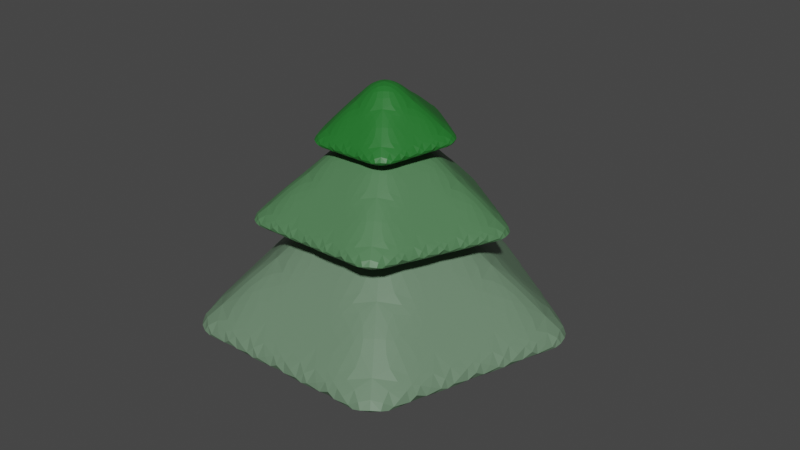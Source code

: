 # Source: tree2.blend  (saved by Blender 2.80.75; exported with 4.5.12 LTS)
import bpy
from mathutils import Matrix  # noqa: F401  (used for matrix-valued properties, if any)

bpy.ops.wm.read_factory_settings(use_empty=True)
scene = bpy.context.scene
scene.name = 'Scene'

# ---- collections
col_collection = bpy.data.collections.new('Collection'); scene.collection.children.link(col_collection)

# ---- materials (node trees are filled in below, after node groups)
mat_material_004 = bpy.data.materials.new('Material.004')
mat_material_004.use_transparent_shadow = False
mat_material_003 = bpy.data.materials.new('Material.003')
mat_material_003.use_transparent_shadow = False
mat_material_002 = bpy.data.materials.new('Material.002')
mat_material_002.use_transparent_shadow = False
mat_leaves = bpy.data.materials.new('Leaves')
mat_leaves.use_transparent_shadow = False
mat_trunk = bpy.data.materials.new('Trunk')
mat_trunk.use_transparent_shadow = False
mat_material_001 = bpy.data.materials.new('Material.001')
mat_material_001.use_transparent_shadow = False

# ---- material node trees
mat_material_004.use_nodes = True; mat_material_004.node_tree.nodes.clear()
_N = mat_material_004.node_tree.nodes; _L = mat_material_004.node_tree.links
n0 = _N.new('ShaderNodeOutputMaterial'); n0.name = 'Material Output'; n0.location = (300, 300)
n1 = _N.new('ShaderNodeBsdfPrincipled'); n1.name = 'Principled BSDF'; n1.location = (10, 300)
n1.distribution = 'GGX'
n1.subsurface_method = 'BURLEY'
n1.inputs[0].default_value = (0.1356, 0.227, 0.1413, 1.0)
n1.inputs[3].default_value = 1.45
n1.inputs[27].default_value = (0.0, 0.0, 0.0, 1.0)
n1.inputs[28].default_value = 1.0
_L.new(n1.outputs[0], n0.inputs[0])
n0.is_active_output = True
mat_material_003.use_nodes = True; mat_material_003.node_tree.nodes.clear()
_N = mat_material_003.node_tree.nodes; _L = mat_material_003.node_tree.links
n0 = _N.new('ShaderNodeOutputMaterial'); n0.name = 'Material Output'; n0.location = (300, 300)
n1 = _N.new('ShaderNodeBsdfPrincipled'); n1.name = 'Principled BSDF'; n1.location = (10, 300)
n1.distribution = 'GGX'
n1.subsurface_method = 'BURLEY'
n1.inputs[0].default_value = (0.07719, 0.1981, 0.08333, 1.0)
n1.inputs[3].default_value = 1.45
n1.inputs[27].default_value = (0.0, 0.0, 0.0, 1.0)
n1.inputs[28].default_value = 1.0
_L.new(n1.outputs[0], n0.inputs[0])
n0.is_active_output = True
mat_material_002.use_nodes = True; mat_material_002.node_tree.nodes.clear()
_N = mat_material_002.node_tree.nodes; _L = mat_material_002.node_tree.links
n0 = _N.new('ShaderNodeOutputMaterial'); n0.name = 'Material Output'; n0.location = (300, 300)
n1 = _N.new('ShaderNodeBsdfPrincipled'); n1.name = 'Principled BSDF'; n1.location = (10, 300)
n1.distribution = 'GGX'
n1.subsurface_method = 'BURLEY'
n1.inputs[0].default_value = (0.01549, 0.1588, 0.02244, 1.0)
n1.inputs[3].default_value = 1.45
n1.inputs[27].default_value = (0.0, 0.0, 0.0, 1.0)
n1.inputs[28].default_value = 1.0
_L.new(n1.outputs[0], n0.inputs[0])
n0.is_active_output = True
mat_leaves.use_nodes = True; mat_leaves.node_tree.nodes.clear()
_N = mat_leaves.node_tree.nodes; _L = mat_leaves.node_tree.links
n0 = _N.new('ShaderNodeOutputMaterial'); n0.name = 'Material Output'; n0.location = (300, 300)
n1 = _N.new('ShaderNodeBsdfPrincipled'); n1.name = 'Principled BSDF'; n1.location = (10, 300)
n1.distribution = 'GGX'
n1.subsurface_method = 'BURLEY'
n1.inputs[0].default_value = (0.005178, 0.1648, 0.01279, 1.0)
n1.inputs[3].default_value = 1.45
n1.inputs[27].default_value = (0.0, 0.0, 0.0, 1.0)
n1.inputs[28].default_value = 1.0
_L.new(n1.outputs[0], n0.inputs[0])
n0.is_active_output = True
mat_trunk.use_nodes = True; mat_trunk.node_tree.nodes.clear()
_N = mat_trunk.node_tree.nodes; _L = mat_trunk.node_tree.links
n0 = _N.new('ShaderNodeOutputMaterial'); n0.name = 'Material Output'; n0.location = (300, 300)
n1 = _N.new('ShaderNodeBsdfPrincipled'); n1.name = 'Principled BSDF'; n1.location = (10, 300)
n1.distribution = 'GGX'
n1.subsurface_method = 'BURLEY'
n1.inputs[0].default_value = (0.3312, 0.1677, 0.0308, 1.0)
n1.inputs[3].default_value = 1.45
n1.inputs[27].default_value = (0.0, 0.0, 0.0, 1.0)
n1.inputs[28].default_value = 1.0
_L.new(n1.outputs[0], n0.inputs[0])
n0.is_active_output = True
mat_material_001.use_nodes = True; mat_material_001.node_tree.nodes.clear()
_N = mat_material_001.node_tree.nodes; _L = mat_material_001.node_tree.links
n0 = _N.new('ShaderNodeOutputMaterial'); n0.name = 'Material Output'; n0.location = (300, 300)
n1 = _N.new('ShaderNodeBsdfPrincipled'); n1.name = 'Principled BSDF'; n1.location = (10, 300)
n1.distribution = 'GGX'
n1.subsurface_method = 'BURLEY'
n1.inputs[0].default_value = (0.002917, 0.1129, 0.00505, 1.0)
n1.inputs[3].default_value = 1.45
n1.inputs[27].default_value = (0.0, 0.0, 0.0, 1.0)
n1.inputs[28].default_value = 1.0
_L.new(n1.outputs[0], n0.inputs[0])
n0.is_active_output = True

# ---- world
world_world = bpy.data.worlds.new('World'); scene.world = world_world
world_world.use_nodes = True; world_world.node_tree.nodes.clear()
_N = world_world.node_tree.nodes; _L = world_world.node_tree.links
n0 = _N.new('ShaderNodeOutputWorld'); n0.name = 'World Output'; n0.location = (300, 300)
n1 = _N.new('ShaderNodeBackground'); n1.name = 'Background'; n1.location = (10, 300)
n1.inputs[0].default_value = (0.05088, 0.05088, 0.05088, 1.0)
_L.new(n1.outputs[0], n0.inputs[0])
n0.is_active_output = True
world_world.color = (0.05088, 0.05088, 0.05088)
world_world.use_sun_shadow = False
world_world.sun_shadow_jitter_overblur = 0.0

# ---- meshes
me_cone = bpy.data.meshes.new('Cone')
me_cone.from_pydata([(0.1632, 0.6315, -3.179), (1.114, -0.05944, -3.179), (0.751, -1.177, -3.179), (0.1632, -0.3685, -1.179), (-0.4246, -1.177, -3.179), (-0.7879, -0.05944, -3.179), (0.401, 0.4588, -3.179), (0.6387, 0.2861, -3.179), (0.8765, 0.1133, -3.179), (0.01625, -0.5707, -1.679), (-0.1307, -0.773, -2.179), (-0.2776, -0.9752, -2.679), (0.401, -0.2912, -1.679), (0.6387, -0.2139, -2.179), (0.8765, -0.1367, -2.679), (1.023, -0.3389, -3.179), (0.9326, -0.6185, -3.179), (0.8418, -0.898, -3.179), (0.1632, 0.3815, -2.679), (0.1632, 0.1315, -2.179), (0.1632, -0.1185, -1.679), (0.3101, -0.5707, -1.679), (0.4571, -0.773, -2.179), (0.604, -0.9752, -2.679), (0.4571, -1.177, -3.179), (0.1632, -1.177, -3.179), (-0.1307, -1.177, -3.179), (-0.07457, -0.2912, -1.679), (-0.3123, -0.2139, -2.179), (-0.5501, -0.1367, -2.679), (-0.5154, -0.898, -3.179), (-0.6062, -0.6185, -3.179), (-0.697, -0.3389, -3.179), (-0.5501, 0.1133, -3.179), (-0.3123, 0.2861, -3.179), (-0.07457, 0.4588, -3.179), (-0.07457, 0.2088, -2.679), (-0.3123, 0.03605, -2.679), (-0.07457, -0.0412, -2.179), (-0.4593, -0.4162, -2.679), (-0.3685, -0.6957, -2.679), (-0.2215, -0.4935, -2.179), (0.01625, -0.9752, -2.679), (0.3101, -0.9752, -2.679), (0.1632, -0.773, -2.179), (0.6949, -0.6957, -2.679), (0.7857, -0.4162, -2.679), (0.5479, -0.4935, -2.179), (0.6387, 0.03605, -2.679), (0.401, 0.2088, -2.679), (0.401, -0.0412, -2.179)], [], [(0, 18, 6), (1, 14, 15), (2, 23, 24), (4, 11, 30), (5, 29, 33), (0, 6, 7, 8, 1, 15, 16, 17, 2, 24, 25, 26, 4, 30, 31, 32, 5, 33, 34, 35), (35, 18, 0), (34, 36, 35), (33, 37, 34), (35, 36, 18), (36, 19, 18), (34, 37, 36), (37, 38, 36), (36, 38, 19), (38, 20, 19), (33, 29, 37), (29, 28, 37), (37, 28, 38), (28, 27, 38), (38, 27, 20), (27, 3, 20), (32, 29, 5), (31, 39, 32), (30, 40, 31), (32, 39, 29), (39, 28, 29), (31, 40, 39), (40, 41, 39), (39, 41, 28), (41, 27, 28), (30, 11, 40), (11, 10, 40), (40, 10, 41), (10, 9, 41), (41, 9, 27), (9, 3, 27), (26, 11, 4), (25, 42, 26), (24, 43, 25), (26, 42, 11), (42, 10, 11), (25, 43, 42), (43, 44, 42), (42, 44, 10), (44, 9, 10), (24, 23, 43), (23, 22, 43), (43, 22, 44), (22, 21, 44), (44, 21, 9), (21, 3, 9), (17, 23, 2), (16, 45, 17), (15, 46, 16), (17, 45, 23), (45, 22, 23), (16, 46, 45), (46, 47, 45), (45, 47, 22), (47, 21, 22), (15, 14, 46), (14, 13, 46), (46, 13, 47), (13, 12, 47), (47, 12, 21), (12, 3, 21), (8, 14, 1), (7, 48, 8), (6, 49, 7), (8, 48, 14), (48, 13, 14), (7, 49, 48), (49, 50, 48), (48, 50, 13), (50, 12, 13), (6, 18, 49), (18, 19, 49), (49, 19, 50), (19, 20, 50), (50, 20, 12), (20, 3, 12)])
_uv = me_cone.uv_layers.new(name='UVMap')
_uv.uv.foreach_set('vector', [0.25, 0.49, 0.25, 0.43, 0.3071, 0.4485, 0.4783, 0.3242, 0.4212, 0.3056, 0.4565, 0.2571, 0.3911, 0.05584, 0.3558, 0.1044, 0.3205, 0.05584, 0.1089, 0.05584, 0.1442, 0.1044, 0.08714, 0.1229, 0.02175, 0.3242, 0.07881, 0.3056, 0.07881, 0.3656, 0.75, 0.49, 0.8071, 0.4485, 0.8641, 0.4071, 0.9212, 0.3656, 0.9783, 0.3242, 0.9565, 0.2571, 0.9347, 0.19, 0.9129, 0.1229, 0.8911, 0.05584, 0.8205, 0.05584, 0.75, 0.05584, 0.6795, 0.05584, 0.6089, 0.05584, 0.5871, 0.1229, 0.5653, 0.19, 0.5435, 0.2571, 0.5217, 0.3242, 0.5788, 0.3656, 0.6359, 0.4071, 0.6929, 0.4485, 0.1929, 0.4485, 0.25, 0.43, 0.25, 0.49, 0.1359, 0.4071, 0.1929, 0.3885, 0.1929, 0.4485, 0.07881, 0.3656, 0.1359, 0.3471, 0.1359, 0.4071, 0.1929, 0.4485, 0.1929, 0.3885, 0.25, 0.43, 0.1929, 0.3885, 0.25, 0.37, 0.25, 0.43, 0.1359, 0.4071, 0.1359, 0.3471, 0.1929, 0.3885, 0.1359, 0.3471, 0.1929, 0.3285, 0.1929, 0.3885, 0.1929, 0.3885, 0.1929, 0.3285, 0.25, 0.37, 0.1929, 0.3285, 0.25, 0.31, 0.25, 0.37, 0.07881, 0.3656, 0.07881, 0.3056, 0.1359, 0.3471, 0.07881, 0.3056, 0.1359, 0.2871, 0.1359, 0.3471, 0.1359, 0.3471, 0.1359, 0.2871, 0.1929, 0.3285, 0.1359, 0.2871, 0.1929, 0.2685, 0.1929, 0.3285, 0.1929, 0.3285, 0.1929, 0.2685, 0.25, 0.31, 0.1929, 0.2685, 0.25, 0.25, 0.25, 0.31, 0.04354, 0.2571, 0.07881, 0.3056, 0.02175, 0.3242, 0.06534, 0.19, 0.1006, 0.2385, 0.04354, 0.2571, 0.08714, 0.1229, 0.1224, 0.1715, 0.06534, 0.19, 0.04354, 0.2571, 0.1006, 0.2385, 0.07881, 0.3056, 0.1006, 0.2385, 0.1359, 0.2871, 0.07881, 0.3056, 0.06534, 0.19, 0.1224, 0.1715, 0.1006, 0.2385, 0.1224, 0.1715, 0.1577, 0.22, 0.1006, 0.2385, 0.1006, 0.2385, 0.1577, 0.22, 0.1359, 0.2871, 0.1577, 0.22, 0.1929, 0.2685, 0.1359, 0.2871, 0.08714, 0.1229, 0.1442, 0.1044, 0.1224, 0.1715, 0.1442, 0.1044, 0.1795, 0.1529, 0.1224, 0.1715, 0.1224, 0.1715, 0.1795, 0.1529, 0.1577, 0.22, 0.1795, 0.1529, 0.2147, 0.2015, 0.1577, 0.22, 0.1577, 0.22, 0.2147, 0.2015, 0.1929, 0.2685, 0.2147, 0.2015, 0.25, 0.25, 0.1929, 0.2685, 0.1795, 0.05584, 0.1442, 0.1044, 0.1089, 0.05584, 0.25, 0.05584, 0.2147, 0.1044, 0.1795, 0.05584, 0.3205, 0.05584, 0.2853, 0.1044, 0.25, 0.05584, 0.1795, 0.05584, 0.2147, 0.1044, 0.1442, 0.1044, 0.2147, 0.1044, 0.1795, 0.1529, 0.1442, 0.1044, 0.25, 0.05584, 0.2853, 0.1044, 0.2147, 0.1044, 0.2853, 0.1044, 0.25, 0.1529, 0.2147, 0.1044, 0.2147, 0.1044, 0.25, 0.1529, 0.1795, 0.1529, 0.25, 0.1529, 0.2147, 0.2015, 0.1795, 0.1529, 0.3205, 0.05584, 0.3558, 0.1044, 0.2853, 0.1044, 0.3558, 0.1044, 0.3205, 0.1529, 0.2853, 0.1044, 0.2853, 0.1044, 0.3205, 0.1529, 0.25, 0.1529, 0.3205, 0.1529, 0.2853, 0.2015, 0.25, 0.1529, 0.25, 0.1529, 0.2853, 0.2015, 0.2147, 0.2015, 0.2853, 0.2015, 0.25, 0.25, 0.2147, 0.2015, 0.4129, 0.1229, 0.3558, 0.1044, 0.3911, 0.05584, 0.4347, 0.19, 0.3776, 0.1715, 0.4129, 0.1229, 0.4565, 0.2571, 0.3994, 0.2385, 0.4347, 0.19, 0.4129, 0.1229, 0.3776, 0.1715, 0.3558, 0.1044, 0.3776, 0.1715, 0.3205, 0.1529, 0.3558, 0.1044, 0.4347, 0.19, 0.3994, 0.2385, 0.3776, 0.1715, 0.3994, 0.2385, 0.3423, 0.22, 0.3776, 0.1715, 0.3776, 0.1715, 0.3423, 0.22, 0.3205, 0.1529, 0.3423, 0.22, 0.2853, 0.2015, 0.3205, 0.1529, 0.4565, 0.2571, 0.4212, 0.3056, 0.3994, 0.2385, 0.4212, 0.3056, 0.3641, 0.2871, 0.3994, 0.2385, 0.3994, 0.2385, 0.3641, 0.2871, 0.3423, 0.22, 0.3641, 0.2871, 0.3071, 0.2685, 0.3423, 0.22, 0.3423, 0.22, 0.3071, 0.2685, 0.2853, 0.2015, 0.3071, 0.2685, 0.25, 0.25, 0.2853, 0.2015, 0.4212, 0.3656, 0.4212, 0.3056, 0.4783, 0.3242, 0.3641, 0.4071, 0.3641, 0.3471, 0.4212, 0.3656, 0.3071, 0.4485, 0.3071, 0.3885, 0.3641, 0.4071, 0.4212, 0.3656, 0.3641, 0.3471, 0.4212, 0.3056, 0.3641, 0.3471, 0.3641, 0.2871, 0.4212, 0.3056, 0.3641, 0.4071, 0.3071, 0.3885, 0.3641, 0.3471, 0.3071, 0.3885, 0.3071, 0.3285, 0.3641, 0.3471, 0.3641, 0.3471, 0.3071, 0.3285, 0.3641, 0.2871, 0.3071, 0.3285, 0.3071, 0.2685, 0.3641, 0.2871, 0.3071, 0.4485, 0.25, 0.43, 0.3071, 0.3885, 0.25, 0.43, 0.25, 0.37, 0.3071, 0.3885, 0.3071, 0.3885, 0.25, 0.37, 0.3071, 0.3285, 0.25, 0.37, 0.25, 0.31, 0.3071, 0.3285, 0.3071, 0.3285, 0.25, 0.31, 0.3071, 0.2685, 0.25, 0.31, 0.25, 0.25, 0.3071, 0.2685])
me_cone.materials.append(mat_material_004)
me_cone.use_remesh_preserve_volume = False
me_cone.use_remesh_preserve_attributes = False
me_cone.use_mirror_vertex_groups = False
me_cone.update()
me_cone_001 = bpy.data.meshes.new('Cone.001')
me_cone_001.from_pydata([(0.2261, 0.5362, -4.275), (1.177, -0.1548, -4.275), (0.8139, -1.273, -4.275), (0.2261, -0.4638, -2.275), (-0.3616, -1.273, -4.275), (-0.7249, -0.1548, -4.275), (0.4639, 0.3635, -4.275), (0.7017, 0.1907, -4.275), (0.9394, 0.01797, -4.275), (0.0792, -0.666, -2.775), (-0.06775, -0.8683, -3.275), (-0.2147, -1.071, -3.775), (0.4639, -0.3865, -2.775), (0.7017, -0.3093, -3.275), (0.9394, -0.232, -3.775), (1.086, -0.4343, -4.275), (0.9956, -0.7138, -4.275), (0.9047, -0.9933, -4.275), (0.2261, 0.2862, -3.775), (0.2261, 0.03621, -3.275), (0.2261, -0.2138, -2.775), (0.3731, -0.666, -2.775), (0.52, -0.8683, -3.275), (0.667, -1.071, -3.775), (0.52, -1.273, -4.275), (0.2261, -1.273, -4.275), (-0.06775, -1.273, -4.275), (-0.01162, -0.3865, -2.775), (-0.2494, -0.3093, -3.275), (-0.4871, -0.232, -3.775), (-0.4525, -0.9933, -4.275), (-0.5433, -0.7138, -4.275), (-0.6341, -0.4343, -4.275), (-0.4871, 0.01797, -4.275), (-0.2494, 0.1907, -4.275), (-0.01162, 0.3635, -4.275), (-0.01162, 0.1135, -3.775), (-0.2494, -0.05928, -3.775), (-0.01162, -0.1365, -3.275), (-0.3963, -0.5115, -3.775), (-0.3055, -0.791, -3.775), (-0.1586, -0.5888, -3.275), (0.0792, -1.071, -3.775), (0.3731, -1.071, -3.775), (0.2261, -0.8683, -3.275), (0.7578, -0.791, -3.775), (0.8486, -0.5115, -3.775), (0.6109, -0.5888, -3.275), (0.7017, -0.05928, -3.775), (0.4639, 0.1135, -3.775), (0.4639, -0.1365, -3.275)], [], [(0, 18, 6), (1, 14, 15), (2, 23, 24), (4, 11, 30), (5, 29, 33), (0, 6, 7, 8, 1, 15, 16, 17, 2, 24, 25, 26, 4, 30, 31, 32, 5, 33, 34, 35), (35, 18, 0), (34, 36, 35), (33, 37, 34), (35, 36, 18), (36, 19, 18), (34, 37, 36), (37, 38, 36), (36, 38, 19), (38, 20, 19), (33, 29, 37), (29, 28, 37), (37, 28, 38), (28, 27, 38), (38, 27, 20), (27, 3, 20), (32, 29, 5), (31, 39, 32), (30, 40, 31), (32, 39, 29), (39, 28, 29), (31, 40, 39), (40, 41, 39), (39, 41, 28), (41, 27, 28), (30, 11, 40), (11, 10, 40), (40, 10, 41), (10, 9, 41), (41, 9, 27), (9, 3, 27), (26, 11, 4), (25, 42, 26), (24, 43, 25), (26, 42, 11), (42, 10, 11), (25, 43, 42), (43, 44, 42), (42, 44, 10), (44, 9, 10), (24, 23, 43), (23, 22, 43), (43, 22, 44), (22, 21, 44), (44, 21, 9), (21, 3, 9), (17, 23, 2), (16, 45, 17), (15, 46, 16), (17, 45, 23), (45, 22, 23), (16, 46, 45), (46, 47, 45), (45, 47, 22), (47, 21, 22), (15, 14, 46), (14, 13, 46), (46, 13, 47), (13, 12, 47), (47, 12, 21), (12, 3, 21), (8, 14, 1), (7, 48, 8), (6, 49, 7), (8, 48, 14), (48, 13, 14), (7, 49, 48), (49, 50, 48), (48, 50, 13), (50, 12, 13), (6, 18, 49), (18, 19, 49), (49, 19, 50), (19, 20, 50), (50, 20, 12), (20, 3, 12)])
_uv = me_cone_001.uv_layers.new(name='UVMap')
_uv.uv.foreach_set('vector', [0.25, 0.49, 0.25, 0.43, 0.3071, 0.4485, 0.4783, 0.3242, 0.4212, 0.3056, 0.4565, 0.2571, 0.3911, 0.05584, 0.3558, 0.1044, 0.3205, 0.05584, 0.1089, 0.05584, 0.1442, 0.1044, 0.08714, 0.1229, 0.02175, 0.3242, 0.07881, 0.3056, 0.07881, 0.3656, 0.75, 0.49, 0.8071, 0.4485, 0.8641, 0.4071, 0.9212, 0.3656, 0.9783, 0.3242, 0.9565, 0.2571, 0.9347, 0.19, 0.9129, 0.1229, 0.8911, 0.05584, 0.8205, 0.05584, 0.75, 0.05584, 0.6795, 0.05584, 0.6089, 0.05584, 0.5871, 0.1229, 0.5653, 0.19, 0.5435, 0.2571, 0.5217, 0.3242, 0.5788, 0.3656, 0.6359, 0.4071, 0.6929, 0.4485, 0.1929, 0.4485, 0.25, 0.43, 0.25, 0.49, 0.1359, 0.4071, 0.1929, 0.3885, 0.1929, 0.4485, 0.07881, 0.3656, 0.1359, 0.3471, 0.1359, 0.4071, 0.1929, 0.4485, 0.1929, 0.3885, 0.25, 0.43, 0.1929, 0.3885, 0.25, 0.37, 0.25, 0.43, 0.1359, 0.4071, 0.1359, 0.3471, 0.1929, 0.3885, 0.1359, 0.3471, 0.1929, 0.3285, 0.1929, 0.3885, 0.1929, 0.3885, 0.1929, 0.3285, 0.25, 0.37, 0.1929, 0.3285, 0.25, 0.31, 0.25, 0.37, 0.07881, 0.3656, 0.07881, 0.3056, 0.1359, 0.3471, 0.07881, 0.3056, 0.1359, 0.2871, 0.1359, 0.3471, 0.1359, 0.3471, 0.1359, 0.2871, 0.1929, 0.3285, 0.1359, 0.2871, 0.1929, 0.2685, 0.1929, 0.3285, 0.1929, 0.3285, 0.1929, 0.2685, 0.25, 0.31, 0.1929, 0.2685, 0.25, 0.25, 0.25, 0.31, 0.04354, 0.2571, 0.07881, 0.3056, 0.02175, 0.3242, 0.06534, 0.19, 0.1006, 0.2385, 0.04354, 0.2571, 0.08714, 0.1229, 0.1224, 0.1715, 0.06534, 0.19, 0.04354, 0.2571, 0.1006, 0.2385, 0.07881, 0.3056, 0.1006, 0.2385, 0.1359, 0.2871, 0.07881, 0.3056, 0.06534, 0.19, 0.1224, 0.1715, 0.1006, 0.2385, 0.1224, 0.1715, 0.1577, 0.22, 0.1006, 0.2385, 0.1006, 0.2385, 0.1577, 0.22, 0.1359, 0.2871, 0.1577, 0.22, 0.1929, 0.2685, 0.1359, 0.2871, 0.08714, 0.1229, 0.1442, 0.1044, 0.1224, 0.1715, 0.1442, 0.1044, 0.1795, 0.1529, 0.1224, 0.1715, 0.1224, 0.1715, 0.1795, 0.1529, 0.1577, 0.22, 0.1795, 0.1529, 0.2147, 0.2015, 0.1577, 0.22, 0.1577, 0.22, 0.2147, 0.2015, 0.1929, 0.2685, 0.2147, 0.2015, 0.25, 0.25, 0.1929, 0.2685, 0.1795, 0.05584, 0.1442, 0.1044, 0.1089, 0.05584, 0.25, 0.05584, 0.2147, 0.1044, 0.1795, 0.05584, 0.3205, 0.05584, 0.2853, 0.1044, 0.25, 0.05584, 0.1795, 0.05584, 0.2147, 0.1044, 0.1442, 0.1044, 0.2147, 0.1044, 0.1795, 0.1529, 0.1442, 0.1044, 0.25, 0.05584, 0.2853, 0.1044, 0.2147, 0.1044, 0.2853, 0.1044, 0.25, 0.1529, 0.2147, 0.1044, 0.2147, 0.1044, 0.25, 0.1529, 0.1795, 0.1529, 0.25, 0.1529, 0.2147, 0.2015, 0.1795, 0.1529, 0.3205, 0.05584, 0.3558, 0.1044, 0.2853, 0.1044, 0.3558, 0.1044, 0.3205, 0.1529, 0.2853, 0.1044, 0.2853, 0.1044, 0.3205, 0.1529, 0.25, 0.1529, 0.3205, 0.1529, 0.2853, 0.2015, 0.25, 0.1529, 0.25, 0.1529, 0.2853, 0.2015, 0.2147, 0.2015, 0.2853, 0.2015, 0.25, 0.25, 0.2147, 0.2015, 0.4129, 0.1229, 0.3558, 0.1044, 0.3911, 0.05584, 0.4347, 0.19, 0.3776, 0.1715, 0.4129, 0.1229, 0.4565, 0.2571, 0.3994, 0.2385, 0.4347, 0.19, 0.4129, 0.1229, 0.3776, 0.1715, 0.3558, 0.1044, 0.3776, 0.1715, 0.3205, 0.1529, 0.3558, 0.1044, 0.4347, 0.19, 0.3994, 0.2385, 0.3776, 0.1715, 0.3994, 0.2385, 0.3423, 0.22, 0.3776, 0.1715, 0.3776, 0.1715, 0.3423, 0.22, 0.3205, 0.1529, 0.3423, 0.22, 0.2853, 0.2015, 0.3205, 0.1529, 0.4565, 0.2571, 0.4212, 0.3056, 0.3994, 0.2385, 0.4212, 0.3056, 0.3641, 0.2871, 0.3994, 0.2385, 0.3994, 0.2385, 0.3641, 0.2871, 0.3423, 0.22, 0.3641, 0.2871, 0.3071, 0.2685, 0.3423, 0.22, 0.3423, 0.22, 0.3071, 0.2685, 0.2853, 0.2015, 0.3071, 0.2685, 0.25, 0.25, 0.2853, 0.2015, 0.4212, 0.3656, 0.4212, 0.3056, 0.4783, 0.3242, 0.3641, 0.4071, 0.3641, 0.3471, 0.4212, 0.3656, 0.3071, 0.4485, 0.3071, 0.3885, 0.3641, 0.4071, 0.4212, 0.3656, 0.3641, 0.3471, 0.4212, 0.3056, 0.3641, 0.3471, 0.3641, 0.2871, 0.4212, 0.3056, 0.3641, 0.4071, 0.3071, 0.3885, 0.3641, 0.3471, 0.3071, 0.3885, 0.3071, 0.3285, 0.3641, 0.3471, 0.3641, 0.3471, 0.3071, 0.3285, 0.3641, 0.2871, 0.3071, 0.3285, 0.3071, 0.2685, 0.3641, 0.2871, 0.3071, 0.4485, 0.25, 0.43, 0.3071, 0.3885, 0.25, 0.43, 0.25, 0.37, 0.3071, 0.3885, 0.3071, 0.3885, 0.25, 0.37, 0.3071, 0.3285, 0.25, 0.37, 0.25, 0.31, 0.3071, 0.3285, 0.3071, 0.3285, 0.25, 0.31, 0.3071, 0.2685, 0.25, 0.31, 0.25, 0.25, 0.3071, 0.2685])
me_cone_001.materials.append(mat_material_003)
me_cone_001.use_remesh_preserve_volume = False
me_cone_001.use_remesh_preserve_attributes = False
me_cone_001.use_mirror_vertex_groups = False
me_cone_001.update()
me_cone_002 = bpy.data.meshes.new('Cone.002')
me_cone_002.from_pydata([(0.4126, -0.06022, -6.391), (1.364, -0.7512, -6.391), (1.0, -1.869, -6.391), (0.4126, -1.06, -4.391), (-0.1752, -1.869, -6.391), (-0.5385, -0.7512, -6.391), (0.7296, -0.2906, -6.391), (1.047, -0.5209, -6.391), (0.2167, -1.33, -5.058), (0.02075, -1.6, -5.725), (0.7296, -0.9572, -5.058), (1.047, -0.8542, -5.725), (1.243, -1.124, -6.391), (1.121, -1.497, -6.391), (0.4126, -0.3936, -5.725), (0.4126, -0.7269, -5.058), (0.6085, -1.33, -5.058), (0.8045, -1.6, -5.725), (0.6085, -1.869, -6.391), (0.2167, -1.869, -6.391), (0.09559, -0.9572, -5.058), (-0.2214, -0.8542, -5.725), (-0.2963, -1.497, -6.391), (-0.4174, -1.124, -6.391), (-0.2214, -0.5209, -6.391), (0.09559, -0.2906, -6.391), (0.09559, -0.6239, -5.725), (-0.1003, -1.227, -5.725), (0.4126, -1.6, -5.725), (0.9256, -1.227, -5.725), (0.7296, -0.6239, -5.725)], [], [(0, 14, 6), (1, 11, 12), (2, 17, 18), (4, 9, 22), (5, 21, 24), (0, 6, 7, 1, 12, 13, 2, 18, 19, 4, 22, 23, 5, 24, 25), (25, 14, 0), (24, 26, 25), (25, 26, 14), (26, 15, 14), (24, 21, 26), (21, 20, 26), (26, 20, 15), (20, 3, 15), (23, 21, 5), (22, 27, 23), (23, 27, 21), (27, 20, 21), (22, 9, 27), (9, 8, 27), (27, 8, 20), (8, 3, 20), (19, 9, 4), (18, 28, 19), (19, 28, 9), (28, 8, 9), (18, 17, 28), (17, 16, 28), (28, 16, 8), (16, 3, 8), (13, 17, 2), (12, 29, 13), (13, 29, 17), (29, 16, 17), (12, 11, 29), (11, 10, 29), (29, 10, 16), (10, 3, 16), (7, 11, 1), (6, 30, 7), (7, 30, 11), (30, 10, 11), (6, 14, 30), (14, 15, 30), (30, 15, 10), (15, 3, 10)])
_uv = me_cone_002.uv_layers.new(name='UVMap')
_uv.uv.foreach_set('vector', [0.25, 0.49, 0.25, 0.41, 0.3261, 0.4347, 0.4783, 0.3242, 0.4022, 0.2994, 0.4492, 0.2347, 0.3911, 0.05584, 0.344, 0.1206, 0.297, 0.05584, 0.1089, 0.05584, 0.156, 0.1206, 0.07987, 0.1453, 0.02175, 0.3242, 0.09783, 0.2994, 0.09783, 0.3794, 0.75, 0.49, 0.8261, 0.4347, 0.9022, 0.3794, 0.9783, 0.3242, 0.9492, 0.2347, 0.9201, 0.1453, 0.8911, 0.05584, 0.797, 0.05584, 0.703, 0.05584, 0.6089, 0.05584, 0.5799, 0.1453, 0.5508, 0.2347, 0.5217, 0.3242, 0.5978, 0.3794, 0.6739, 0.4347, 0.1739, 0.4347, 0.25, 0.41, 0.25, 0.49, 0.09783, 0.3794, 0.1739, 0.3547, 0.1739, 0.4347, 0.1739, 0.4347, 0.1739, 0.3547, 0.25, 0.41, 0.1739, 0.3547, 0.25, 0.33, 0.25, 0.41, 0.09783, 0.3794, 0.09783, 0.2994, 0.1739, 0.3547, 0.09783, 0.2994, 0.1739, 0.2747, 0.1739, 0.3547, 0.1739, 0.3547, 0.1739, 0.2747, 0.25, 0.33, 0.1739, 0.2747, 0.25, 0.25, 0.25, 0.33, 0.05081, 0.2347, 0.09783, 0.2994, 0.02175, 0.3242, 0.07987, 0.1453, 0.1269, 0.21, 0.05081, 0.2347, 0.05081, 0.2347, 0.1269, 0.21, 0.09783, 0.2994, 0.1269, 0.21, 0.1739, 0.2747, 0.09783, 0.2994, 0.07987, 0.1453, 0.156, 0.1206, 0.1269, 0.21, 0.156, 0.1206, 0.203, 0.1853, 0.1269, 0.21, 0.1269, 0.21, 0.203, 0.1853, 0.1739, 0.2747, 0.203, 0.1853, 0.25, 0.25, 0.1739, 0.2747, 0.203, 0.05584, 0.156, 0.1206, 0.1089, 0.05584, 0.297, 0.05584, 0.25, 0.1206, 0.203, 0.05584, 0.203, 0.05584, 0.25, 0.1206, 0.156, 0.1206, 0.25, 0.1206, 0.203, 0.1853, 0.156, 0.1206, 0.297, 0.05584, 0.344, 0.1206, 0.25, 0.1206, 0.344, 0.1206, 0.297, 0.1853, 0.25, 0.1206, 0.25, 0.1206, 0.297, 0.1853, 0.203, 0.1853, 0.297, 0.1853, 0.25, 0.25, 0.203, 0.1853, 0.4201, 0.1453, 0.344, 0.1206, 0.3911, 0.05584, 0.4492, 0.2347, 0.3731, 0.21, 0.4201, 0.1453, 0.4201, 0.1453, 0.3731, 0.21, 0.344, 0.1206, 0.3731, 0.21, 0.297, 0.1853, 0.344, 0.1206, 0.4492, 0.2347, 0.4022, 0.2994, 0.3731, 0.21, 0.4022, 0.2994, 0.3261, 0.2747, 0.3731, 0.21, 0.3731, 0.21, 0.3261, 0.2747, 0.297, 0.1853, 0.3261, 0.2747, 0.25, 0.25, 0.297, 0.1853, 0.4022, 0.3794, 0.4022, 0.2994, 0.4783, 0.3242, 0.3261, 0.4347, 0.3261, 0.3547, 0.4022, 0.3794, 0.4022, 0.3794, 0.3261, 0.3547, 0.4022, 0.2994, 0.3261, 0.3547, 0.3261, 0.2747, 0.4022, 0.2994, 0.3261, 0.4347, 0.25, 0.41, 0.3261, 0.3547, 0.25, 0.41, 0.25, 0.33, 0.3261, 0.3547, 0.3261, 0.3547, 0.25, 0.33, 0.3261, 0.2747, 0.25, 0.33, 0.25, 0.25, 0.3261, 0.2747])
me_cone_002.materials.append(mat_material_002)
me_cone_002.use_remesh_preserve_volume = False
me_cone_002.use_remesh_preserve_attributes = False
me_cone_002.use_mirror_vertex_groups = False
me_cone_002.update()
me_cylinder = bpy.data.meshes.new('Cylinder')
me_cylinder.from_pydata([(-0.5396, 0.8028, -0.007694), (-0.8976, 0.6222, 1.009), (0.3151, 0.1819, -0.007694), (-0.04365, 0.45, 0.807), (-0.01136, -0.8229, -0.007694), (0.1249, -0.4766, 0.8487), (-1.068, -0.8229, -0.007694), (-0.6249, -0.877, 1.076), (-1.394, 0.1819, -0.007694), (-1.257, -0.1979, 1.175), (-0.5396, 0.5373, 2.562), (0.06258, 0.0998, 2.562), (-0.1674, -0.6081, 2.562), (-0.9118, -0.6081, 2.562), (-1.142, 0.0998, 2.562), (-0.3563, 0.6379, 3.13), (0.2233, -0.04474, 3.178), (-0.2514, -0.7981, 3.248), (-1.124, -0.581, 3.245), (-1.189, 0.3065, 3.172)], [], [(0, 1, 3, 2), (2, 3, 5, 4), (4, 5, 7, 6), (9, 7, 13, 14), (6, 7, 9, 8), (8, 9, 1, 0), (0, 2, 4, 6, 8), (11, 10, 15, 16), (5, 3, 11, 12), (1, 9, 14, 10), (3, 1, 10, 11), (7, 5, 12, 13), (16, 15, 19, 18, 17), (14, 13, 18, 19), (12, 11, 16, 17), (10, 14, 19, 15), (13, 12, 17, 18)])
me_cylinder.polygons.foreach_set('material_index', [1, 1, 1, 1, 1, 1, 1, 1, 1, 1, 1, 1, 1, 1, 1, 1, 1])
_uv = me_cylinder.uv_layers.new(name='UVMap')
_uv.uv.foreach_set('vector', [1.0, 0.5, 1.0, 1.0, 0.8, 1.0, 0.8, 0.5, 0.8, 0.5, 0.8, 1.0, 0.6, 1.0, 0.6, 0.5, 0.6, 0.5, 0.6, 1.0, 0.4, 1.0, 0.4, 0.5, 0.2, 1.0, 0.4, 1.0, 0.4, 1.0, 0.2, 1.0, 0.4, 0.5, 0.4, 1.0, 0.2, 1.0, 0.2, 0.5, 0.2, 0.5, 0.2, 1.0, 2.98e-08, 1.0, 2.98e-08, 0.5, 0.75, 0.49, 0.9783, 0.3242, 0.8911, 0.05584, 0.6089, 0.05584, 0.5217, 0.3242, 0.8, 1.0, 1.0, 1.0, 1.0, 1.0, 0.8, 1.0, 0.6, 1.0, 0.8, 1.0, 0.8, 1.0, 0.6, 1.0, 2.98e-08, 1.0, 0.2, 1.0, 0.2, 1.0, 2.98e-08, 1.0, 0.8, 1.0, 1.0, 1.0, 1.0, 1.0, 0.8, 1.0, 0.4, 1.0, 0.6, 1.0, 0.6, 1.0, 0.4, 1.0, 0.4783, 0.3242, 0.25, 0.49, 0.02175, 0.3242, 0.1089, 0.05584, 0.3911, 0.05584, 0.2, 1.0, 0.4, 1.0, 0.4, 1.0, 0.2, 1.0, 0.6, 1.0, 0.8, 1.0, 0.8, 1.0, 0.6, 1.0, 2.98e-08, 1.0, 0.2, 1.0, 0.2, 1.0, 2.98e-08, 1.0, 0.4, 1.0, 0.6, 1.0, 0.6, 1.0, 0.4, 1.0])
me_cylinder.materials.append(mat_leaves)
me_cylinder.materials.append(mat_trunk)
me_cylinder.materials.append(mat_material_001)
me_cylinder.use_remesh_preserve_volume = False
me_cylinder.use_remesh_preserve_attributes = False
me_cylinder.use_mirror_vertex_groups = False
me_cylinder.update()

# ---- objects
ob_cone = bpy.data.objects.new('Cone', me_cone)
ob_cone_001 = bpy.data.objects.new('Cone.001', me_cone_001)
ob_cone_002 = bpy.data.objects.new('Cone.002', me_cone_002)
ob_cylinder = bpy.data.objects.new('Cylinder', me_cylinder)

# ---- transforms, parenting, visibility, modifiers, constraints
ob_cone.location = (-0.23, 0.334, 1.661)
ob_cone.rotation_euler = (-9.954e-06, -2.13e-06, -3.797e-06)
ob_cone.scale = (1.029, 1.029, 0.4117)
ob_cone.lineart.crease_threshold = 0.0
_m = ob_cone.modifiers.new('Subdivision', 'SUBSURF')
_m.uv_smooth = 'PRESERVE_CORNERS'
_m.show_only_control_edges = False
ob_cone_001.location = (-0.23, 0.334, 2.034)
ob_cone_001.rotation_euler = (-0.05355, -0.02194, -0.02797)
ob_cone_001.scale = (0.7017, 0.7017, 0.2808)
ob_cone_001.lineart.crease_threshold = 0.0
_m = ob_cone_001.modifiers.new('Subdivision', 'SUBSURF')
_m.uv_smooth = 'PRESERVE_CORNERS'
_m.show_only_control_edges = False
ob_cone_002.location = (-0.23, 0.334, 2.306)
ob_cone_002.rotation_euler = (0.05679, -0.0001351, 0.001499)
ob_cone_002.scale = (0.4052, 0.4052, 0.1622)
ob_cone_002.lineart.crease_threshold = 0.0
_m = ob_cone_002.modifiers.new('Subdivision', 'SUBSURF')
_m.uv_smooth = 'PRESERVE_CORNERS'
_m.show_only_control_edges = False
ob_cylinder.location = (0.0, 0.0, 0.0)
ob_cylinder.scale = (0.1315, 0.1315, 0.1315)
ob_cylinder.lineart.crease_threshold = 0.0

# ---- collection membership
col_collection.objects.link(ob_cone)
col_collection.objects.link(ob_cone_001)
col_collection.objects.link(ob_cone_002)
col_collection.objects.link(ob_cylinder)

# ---- scene / render settings (as saved in the file)
scene.frame_start = 1; scene.frame_end = 250; scene.frame_set(50)
scene.render.engine = 'BLENDER_EEVEE_NEXT'
scene.cycles.use_denoising = False
scene.cycles.samples = 128
scene.cycles.sampling_pattern = 'TABULATED_SOBOL'
scene.cycles.use_adaptive_sampling = False
scene.cycles.use_light_tree = False
scene.view_settings.view_transform = 'Filmic'
bpy.context.view_layer.update()

# ---- added for rendering (the .blend has no active camera and no usable light): camera, sun
cam_auto = bpy.data.cameras.new('AutoCamera')
cam_auto.lens = 50.0
cam_auto.sensor_width = 36.0
cam_auto.clip_end = 1000.0
ob_auto_camera = bpy.data.objects.new('AutoCamera', cam_auto)
scene.collection.objects.link(ob_auto_camera)
ob_auto_camera.location = (2.83934, -3.42856, 3.11744)
ob_auto_camera.rotation_euler = (1.09748, -7.21219e-08, 0.694738)
scene.camera = ob_auto_camera
light_auto_sun = bpy.data.lights.new('AutoSun', 'SUN')
light_auto_sun.energy = 3.0
light_auto_sun.angle = 0.0523599
ob_auto_sun = bpy.data.objects.new('AutoSun', light_auto_sun)
scene.collection.objects.link(ob_auto_sun)
ob_auto_sun.rotation_euler = (0.872665, 0.174533, 0.523599)
bpy.context.view_layer.update()
